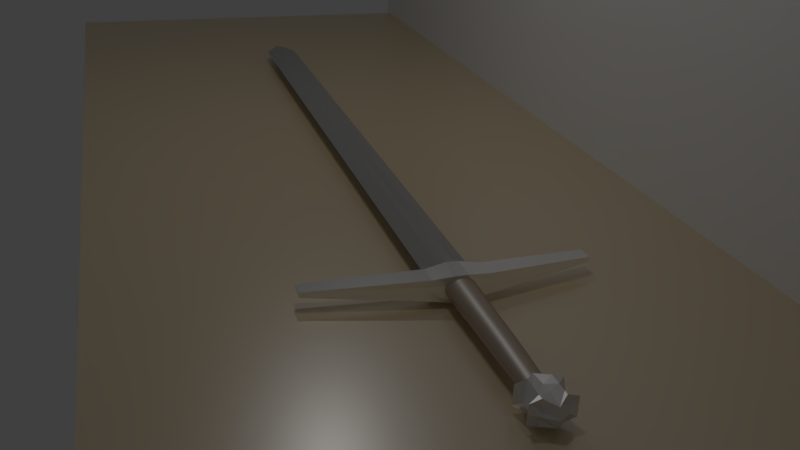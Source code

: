 # Source: First_sword.blend  (saved by Blender 2.79.0; exported with 4.5.12 LTS)
import bpy
from mathutils import Matrix  # noqa: F401  (used for matrix-valued properties, if any)

bpy.ops.wm.read_factory_settings(use_empty=True)
scene = bpy.context.scene
scene.name = 'Scene'

# ---- collections
col_collection_1 = bpy.data.collections.new('Collection 1'); scene.collection.children.link(col_collection_1)

# ---- materials (node trees are filled in below, after node groups)
mat_material_001 = bpy.data.materials.new('Material.001')
mat_material_001.alpha_threshold = 0.0
mat_material_001.roughness = 0.5
mat_material = bpy.data.materials.new('Material')
mat_material.alpha_threshold = 0.0
mat_material.roughness = 0.5
mat_metal_3 = bpy.data.materials.new('Metal 3')
mat_metal_3.alpha_threshold = 0.0
mat_metal_3.roughness = 0.5
mat_metal_2 = bpy.data.materials.new('Metal 2')
mat_metal_2.alpha_threshold = 0.0
mat_metal_2.roughness = 0.5
mat_metal = bpy.data.materials.new('Metal')
mat_metal.alpha_threshold = 0.0
mat_metal.diffuse_color = (1.0, 1.0, 1.0, 1.0)
mat_metal.roughness = 0.5
mat_metal.line_color = (0.0, 0.0, 0.0, 1.0)
mat_hilt = bpy.data.materials.new('Hilt')
mat_hilt.alpha_threshold = 0.0
mat_hilt.roughness = 0.5

# ---- material node trees
mat_material_001.use_nodes = True; mat_material_001.node_tree.nodes.clear()
_N = mat_material_001.node_tree.nodes; _L = mat_material_001.node_tree.links
n0 = _N.new('ShaderNodeOutputMaterial'); n0.name = 'Material Output'; n0.location = (300, 300)
n1 = _N.new('ShaderNodeBsdfDiffuse'); n1.name = 'Diffuse BSDF'; n1.location = (10, 300)
_L.new(n1.outputs[0], n0.inputs[0])
n0.is_active_output = True
mat_material.use_nodes = True; mat_material.node_tree.nodes.clear()
_N = mat_material.node_tree.nodes; _L = mat_material.node_tree.links
n0 = _N.new('ShaderNodeBsdfAnisotropic'); n0.name = 'Glossy BSDF'; n0.location = (-103, 85)
n0.distribution = 'GGX'
n0.inputs[1].default_value = 0.3291
n1 = _N.new('ShaderNodeOutputMaterial'); n1.name = 'Material Output'; n1.location = (283, 284)
n2 = _N.new('ShaderNodeMixShader'); n2.name = 'Mix Shader'; n2.location = (98, 273)
n3 = _N.new('ShaderNodeBsdfDiffuse'); n3.name = 'Diffuse BSDF'; n3.location = (67, 539)
n3.inputs[0].default_value = (0.8354, 0.6427, 0.343, 1.0)
n3.inputs[1].default_value = 0.2583
_L.new(n3.outputs[0], n2.inputs[1])
_L.new(n0.outputs[0], n2.inputs[2])
_L.new(n2.outputs[0], n1.inputs[0])
n1.is_active_output = True
mat_metal_3.use_nodes = True; mat_metal_3.node_tree.nodes.clear()
_N = mat_metal_3.node_tree.nodes; _L = mat_metal_3.node_tree.links
n0 = _N.new('ShaderNodeOutputMaterial'); n0.name = 'Material Output'; n0.location = (348, 71)
n1 = _N.new('ShaderNodeBsdfAnisotropic'); n1.name = 'Glossy BSDF'; n1.location = (-45, 124)
n1.distribution = 'GGX'
n1.inputs[1].default_value = 0.3416
n2 = _N.new('ShaderNodeBsdfDiffuse'); n2.name = 'Diffuse BSDF'; n2.location = (-42, 334)
n2.inputs[1].default_value = 0.175
n3 = _N.new('ShaderNodeMixShader'); n3.name = 'Mix Shader'; n3.location = (165, 237)
_L.new(n2.outputs[0], n3.inputs[1])
_L.new(n1.outputs[0], n3.inputs[2])
_L.new(n3.outputs[0], n0.inputs[0])
n0.is_active_output = True
mat_metal_2.use_nodes = True; mat_metal_2.node_tree.nodes.clear()
_N = mat_metal_2.node_tree.nodes; _L = mat_metal_2.node_tree.links
n0 = _N.new('ShaderNodeBsdfDiffuse'); n0.name = 'Diffuse BSDF'; n0.location = (-58, 399)
n0.inputs[0].default_value = (1.0, 1.0, 1.0, 1.0)
n0.inputs[1].default_value = 0.7417
n1 = _N.new('ShaderNodeBsdfAnisotropic'); n1.name = 'Glossy BSDF'; n1.location = (-75, 147)
n1.distribution = 'GGX'
n1.inputs[0].default_value = (1.0, 1.0, 1.0, 1.0)
n1.inputs[1].default_value = 0.2236
n2 = _N.new('ShaderNodeMixShader'); n2.name = 'Mix Shader'; n2.location = (140, 272)
n2.inputs[0].default_value = 0.8545
n3 = _N.new('ShaderNodeOutputMaterial'); n3.name = 'Material Output'; n3.location = (336, 258)
_L.new(n0.outputs[0], n2.inputs[1])
_L.new(n1.outputs[0], n2.inputs[2])
_L.new(n2.outputs[0], n3.inputs[0])
n3.is_active_output = True
mat_metal.use_nodes = True; mat_metal.node_tree.nodes.clear()
_N = mat_metal.node_tree.nodes; _L = mat_metal.node_tree.links
n0 = _N.new('ShaderNodeOutputMaterial'); n0.name = 'Material Output'; n0.location = (364, 332)
n1 = _N.new('ShaderNodeBsdfDiffuse'); n1.name = 'Diffuse BSDF'; n1.location = (4, 396)
n1.inputs[1].default_value = 0.4667
n2 = _N.new('ShaderNodeMixShader'); n2.name = 'Mix Shader'; n2.location = (184, 303)
n2.inputs[0].default_value = 0.7091
n3 = _N.new('ShaderNodeBsdfAnisotropic'); n3.name = 'Glossy BSDF'; n3.location = (-17, 202)
n3.distribution = 'GGX'
n3.inputs[0].default_value = (0.3154, 0.3154, 0.3154, 1.0)
n3.inputs[1].default_value = 0.2887
_L.new(n1.outputs[0], n2.inputs[1])
_L.new(n3.outputs[0], n2.inputs[2])
_L.new(n2.outputs[0], n0.inputs[0])
n0.is_active_output = True
mat_hilt.use_nodes = True; mat_hilt.node_tree.nodes.clear()
_N = mat_hilt.node_tree.nodes; _L = mat_hilt.node_tree.links
n0 = _N.new('ShaderNodeOutputMaterial'); n0.name = 'Material Output'; n0.location = (300, 300)
n1 = _N.new('ShaderNodeBsdfDiffuse'); n1.name = 'Diffuse BSDF'; n1.location = (-22, 363)
n1.inputs[0].default_value = (0.2922, 0.1525, 0.03005, 1.0)
n2 = _N.new('ShaderNodeBsdfAnisotropic'); n2.name = 'Glossy BSDF'; n2.location = (-40, 192)
n2.distribution = 'GGX'
n2.inputs[1].default_value = 0.4472
n3 = _N.new('ShaderNodeMixShader'); n3.name = 'Mix Shader'; n3.location = (166, 510)
_L.new(n1.outputs[0], n3.inputs[1])
_L.new(n2.outputs[0], n3.inputs[2])
_L.new(n3.outputs[0], n0.inputs[0])
n0.is_active_output = True

# ---- world
world_world = bpy.data.worlds.new('World'); scene.world = world_world
world_world.color = (0.05088, 0.05088, 0.05088)
world_world.use_sun_shadow = False
world_world.sun_shadow_jitter_overblur = 0.0
world_world.cycles.sampling_method = 'MANUAL'

# ---- cameras
cam_camera = bpy.data.cameras.new('Camera')
cam_camera.clip_end = 100.0
cam_camera.lens = 35.0
cam_camera.sensor_width = 32.0
cam_camera.sensor_height = 18.0
cam_camera.display_size = 2.0
cam_camera.dof.focus_distance = 0.0

# ---- lights
light_area_001 = bpy.data.lights.new('Area.001', 'AREA')
light_area_001.transmission_factor = 0.0
light_area_001.energy = 295.6
light_area_001.shadow_buffer_clip_start = 0.5
light_area_001.shadow_soft_size = 0.348
light_area_001.shadow_maximum_resolution = 0.006
light_area_001.use_absolute_resolution = True
light_area_001.size = 0.348
light_area_001.size_y = 0.1
light_area = bpy.data.lights.new('Area', 'AREA')
light_area.transmission_factor = 0.0
light_area.energy = 308.1
light_area.shadow_buffer_clip_start = 0.5
light_area.shadow_soft_size = 0.664
light_area.shadow_maximum_resolution = 0.006
light_area.use_absolute_resolution = True
light_area.size = 0.664
light_area.size_y = 0.1

# ---- meshes
me_plane_002 = bpy.data.meshes.new('Plane.002')
me_plane_002.from_pydata([(-1.0, -1.0, 0.0), (1.0, -1.0, 0.0), (-1.0, 1.0, 0.0), (1.0, 1.0, 0.0)], [], [(0, 1, 3, 2)])
me_plane_002.materials.append(mat_material_001)
me_plane_002.use_remesh_preserve_volume = False
me_plane_002.use_remesh_preserve_attributes = False
me_plane_002.use_mirror_vertex_groups = False
me_plane_002.update()
me_plane_001 = bpy.data.meshes.new('Plane.001')
me_plane_001.from_pydata([(-1.0, -1.0, 0.0), (1.0, -1.0, 0.0), (-1.0, 1.0, 0.0), (1.0, 1.0, 0.0)], [], [(0, 1, 3, 2)])
me_plane_001.materials.append(mat_material)
me_plane_001.use_remesh_preserve_volume = False
me_plane_001.use_remesh_preserve_attributes = False
me_plane_001.use_mirror_vertex_groups = False
me_plane_001.update()
me_plane = bpy.data.meshes.new('Plane')
me_plane.from_pydata([(-1.0, -1.0, 0.0), (1.0, -1.0, 0.0), (-1.0, 1.0, 0.0), (1.0, 1.0, 0.0)], [], [(0, 1, 3, 2)])
me_plane.materials.append(mat_material)
me_plane.use_remesh_preserve_volume = False
me_plane.use_remesh_preserve_attributes = False
me_plane.use_mirror_vertex_groups = False
me_plane.update()
me_cube_003 = bpy.data.meshes.new('Cube.003')
me_cube_003.from_pydata([(8.952, -25.67, -1.675), (8.952, -25.67, 0.6292), (8.952, -22.59, -1.675), (8.952, -22.59, 0.6292), (13.99, -25.67, -1.675), (13.99, -25.67, 0.6292), (13.99, -22.59, -1.675), (13.99, -22.59, 0.6292), (12.73, -22.59, -2.059), (11.47, -21.28, -1.566), (10.21, -22.59, -2.059), (10.21, -22.59, 1.013), (11.47, -21.28, 0.5201), (12.73, -22.59, 1.013), (10.21, -25.67, -2.059), (11.47, -26.73, -1.675), (12.73, -25.67, -2.059), (12.73, -25.67, 1.013), (11.47, -26.73, 0.6292), (10.21, -25.67, 1.013), (8.952, -25.67, -0.5228), (8.952, -22.59, -0.5228), (13.99, -22.59, -0.5228), (13.99, -25.67, -0.5228), (12.73, -25.67, 0.2452), (12.73, -26.46, -0.5228), (12.73, -25.67, -1.291), (11.47, -27.2, -0.5228), (10.21, -25.67, 0.2452), (10.21, -26.46, -0.5228), (10.21, -25.67, -1.291), (10.21, -22.59, 0.2452), (10.21, -22.59, -0.5228), (10.21, -22.59, -1.291), (11.47, -21.28, -0.2479), (11.47, -22.59, -0.5228), (11.47, -21.28, -0.7977), (12.73, -22.59, 0.2452), (12.73, -22.59, -0.5228), (12.73, -22.59, -1.291), (9.35, -24.02, -0.5207), (9.35, -25.05, -0.5203), (13.59, -25.05, -0.5228), (13.59, -24.02, -0.5228), (12.73, -24.02, 1.013), (12.73, -25.05, 1.013), (11.47, -23.32, 0.7495), (11.47, -24.78, 0.9138), (10.21, -24.02, 1.013), (10.21, -25.05, 1.013), (10.21, -24.02, -2.059), (10.21, -25.05, -2.059), (11.47, -23.32, -1.795), (11.47, -24.78, -1.959), (12.73, -24.02, -2.059), (12.73, -25.05, -2.059)], [], [(37, 13, 7), (28, 19, 1), (55, 42, 4, 16), (49, 41, 1, 19), (42, 45, 17, 5), (45, 47, 18, 17), (47, 49, 19, 18), (41, 51, 14, 0), (51, 53, 15, 14), (53, 55, 16, 15), (5, 17, 24), (24, 17, 18), (18, 19, 28), (3, 11, 31), (31, 11, 12, 34), (34, 12, 13, 37), (9, 36, 39, 8), (36, 35, 38, 39), (35, 34, 37, 38), (10, 33, 36, 9), (33, 32, 35, 36), (32, 31, 34, 35), (2, 33, 10), (2, 21, 32, 33), (21, 3, 31, 32), (15, 30, 14), (15, 27, 29, 30), (27, 18, 28, 29), (16, 26, 15), (26, 25, 27, 15), (25, 24, 18, 27), (4, 26, 16), (4, 23, 25, 26), (23, 5, 24, 25), (14, 30, 0), (30, 29, 20, 0), (29, 28, 1, 20), (42, 23, 4), (42, 5, 23), (8, 39, 6), (39, 38, 22, 6), (38, 37, 7, 22), (40, 21, 2), (40, 3, 21), (20, 1, 41), (0, 20, 41), (22, 7, 43), (6, 22, 43), (9, 8, 54, 52), (52, 54, 55, 53), (10, 9, 52, 50), (50, 52, 53, 51), (2, 10, 50, 40), (40, 50, 51, 41), (12, 11, 48, 46), (46, 48, 49, 47), (13, 12, 46, 44), (44, 46, 47, 45), (7, 13, 44, 43), (43, 44, 45, 42), (11, 3, 40, 48), (48, 40, 41, 49), (8, 6, 43, 54), (54, 43, 42, 55)])
me_cube_003.materials.append(mat_metal_3)
me_cube_003.use_remesh_preserve_volume = False
me_cube_003.use_remesh_preserve_attributes = False
me_cube_003.use_mirror_vertex_groups = False
me_cube_003.update()
me_cube_002 = bpy.data.meshes.new('Cube.002')
me_cube_002.from_pydata([(8.134, 0.3294, 0.8268), (8.134, 0.3294, -1.869), (8.134, -2.366, -1.869), (8.134, -2.366, 0.8268), (14.81, -2.366, -1.868), (14.81, -2.366, 0.8272), (14.81, 0.3292, -1.868), (14.81, 0.3292, 0.8272), (8.133, 0.1555, -0.1296), (8.133, -2.192, -0.1296), (8.133, 0.1555, -0.9122), (8.133, -2.192, -0.9122), (14.81, 0.1552, -0.129), (11.47, -2.714, 0.04404), (14.81, 0.1552, -0.9116), (11.47, -2.714, -1.086), (11.47, 0.6771, -2.217), (11.47, 0.6771, 1.174), (11.47, -2.714, -2.217), (11.47, -2.714, 1.174), (10.63, 0.6771, -2.217), (10.63, -2.714, 1.174), (10.63, 0.6771, 1.174), (10.63, -2.714, -2.217), (12.32, 0.6771, 1.174), (12.32, -2.714, -2.217), (12.32, 0.6771, -2.217), (12.32, -2.714, 1.174), (-6.121, 0.2829, -0.8542), (-6.121, 0.2829, -0.1875), (-6.121, 2.283, -0.1875), (-6.121, 2.283, -0.8542), (14.81, -2.193, -0.9116), (14.81, -2.193, -0.129), (29.07, 2.283, -0.1867), (29.07, 2.283, -0.8534), (29.07, 0.2825, -0.1867), (29.07, 0.2825, -0.8534), (11.47, 0.6771, 0.04404), (11.47, 0.6771, -1.086), (10.63, 0.6771, 0.04404), (10.63, 0.6771, -1.086), (10.63, -2.714, 0.04404), (10.63, -2.714, -1.086), (12.32, -2.714, 0.04404), (12.32, -2.714, -1.086), (12.32, 0.6771, 0.04404), (12.32, 0.6771, -1.086)], [], [(29, 3, 0, 30), (30, 0, 8), (29, 9, 3), (31, 1, 2, 28), (33, 5, 7, 12), (12, 7, 34), (5, 36, 34, 7), (33, 36, 5), (6, 35, 37, 4), (9, 3, 0, 8), (46, 24, 7, 12), (42, 21, 3, 9), (26, 6, 4, 25), (22, 0, 3, 21), (24, 17, 19, 27), (20, 16, 18, 23), (44, 27, 19, 13), (40, 22, 17, 38), (8, 0, 22, 40), (1, 20, 23, 2), (17, 22, 21, 19), (13, 19, 21, 42), (33, 5, 27, 44), (7, 24, 27, 5), (16, 26, 25, 18), (38, 17, 24, 46), (28, 2, 11), (28, 11, 9, 29), (31, 10, 1), (31, 30, 8, 10), (28, 29, 30, 31), (4, 37, 32), (32, 37, 36, 33), (6, 14, 35), (14, 12, 34, 35), (35, 34, 36, 37), (4, 32, 14, 6), (32, 33, 12, 14), (16, 39, 47, 26), (39, 38, 46, 47), (4, 32, 45, 25), (32, 33, 44, 45), (18, 15, 43, 23), (15, 13, 42, 43), (1, 10, 41, 20), (10, 8, 40, 41), (20, 41, 39, 16), (41, 40, 38, 39), (25, 45, 15, 18), (45, 44, 13, 15), (23, 43, 11, 2), (43, 42, 9, 11), (26, 47, 14, 6), (47, 46, 12, 14), (2, 11, 10, 1), (11, 9, 8, 10)])
me_cube_002.materials.append(mat_metal_2)
me_cube_002.use_remesh_preserve_volume = False
me_cube_002.use_remesh_preserve_attributes = False
me_cube_002.use_mirror_vertex_groups = False
me_cube_002.update()
me_cube_000 = bpy.data.meshes.new('Cube.000')
me_cube_000.from_pydata([(10.59, 0.2413, -1.398), (10.59, 0.2413, 0.3657), (10.59, 104.3, -1.398), (10.59, 104.3, 0.3657), (12.36, 0.2413, -1.398), (12.36, 0.2413, 0.3657), (12.36, 104.3, -1.398), (12.36, 104.3, 0.3657), (11.47, 104.3, -1.398), (11.47, 104.3, 0.3657), (11.47, 0.2413, -1.069), (11.47, 0.2413, 0.03697), (8.62, 0.2413, -0.5159), (8.62, 104.3, -0.5159), (14.33, 104.3, -0.5159), (14.33, 0.2413, -0.5159), (11.47, 0.2413, -0.5159), (14.33, 103.3, -0.5159), (11.47, 103.3, -1.069), (11.47, 103.3, 0.03697), (12.36, 103.3, 0.3657), (12.36, 103.3, -1.398), (10.59, 103.3, 0.3657), (10.59, 103.3, -1.398), (11.47, 109.1, -0.5159), (8.62, 103.3, -0.5159)], [], [(25, 22, 3, 13), (13, 3, 24), (17, 20, 5, 15), (16, 11, 1, 12), (18, 21, 4, 10), (19, 22, 1, 11), (20, 19, 11, 5), (23, 18, 10, 0), (15, 5, 11, 16), (8, 6, 21, 18), (6, 8, 24), (4, 15, 16, 10), (10, 16, 12, 0), (21, 17, 15, 4), (14, 6, 24), (23, 25, 13, 2), (2, 13, 24), (8, 2, 24), (3, 9, 24), (7, 14, 24), (9, 7, 24), (9, 3, 22, 19), (7, 9, 19, 20), (2, 8, 18, 23), (6, 14, 17, 21), (0, 12, 25, 23), (14, 7, 20, 17), (12, 1, 22, 25)])
me_cube_000.materials.append(mat_metal)
me_cube_000.use_remesh_preserve_volume = False
me_cube_000.use_remesh_preserve_attributes = False
me_cube_000.use_mirror_vertex_groups = False
me_cube_000.update()
me_cube_001 = bpy.data.meshes.new('Cube.001')
me_cube_001.from_pydata([(11.47, -2.478, -1.976), (11.47, -5.39, -1.976), (11.83, -5.39, -1.948), (11.83, -2.478, -1.948), (12.17, -5.39, -1.865), (12.17, -2.478, -1.865), (12.49, -5.39, -1.731), (12.49, -2.478, -1.731), (12.77, -5.39, -1.549), (12.77, -2.478, -1.549), (13.0, -5.39, -1.329), (13.0, -2.478, -1.329), (13.17, -5.39, -1.077), (13.17, -2.478, -1.077), (13.27, -5.39, -0.8038), (13.27, -2.478, -0.8038), (13.31, -5.39, -0.5197), (13.31, -2.478, -0.5197), (13.27, -5.39, -0.2356), (13.27, -2.478, -0.2356), (13.17, -5.39, 0.03753), (13.17, -2.478, 0.03753), (13.0, -5.39, 0.2893), (13.0, -2.478, 0.2893), (12.77, -5.39, 0.51), (12.77, -2.478, 0.51), (12.49, -5.39, 0.6911), (12.49, -2.478, 0.6911), (12.17, -5.39, 0.8256), (12.17, -2.478, 0.8256), (11.83, -5.39, 0.9085), (11.83, -2.478, 0.9085), (11.47, -5.39, 0.9365), (11.47, -2.478, 0.9365), (11.12, -5.39, 0.9085), (11.12, -2.478, 0.9085), (10.77, -5.39, 0.8256), (10.77, -2.478, 0.8256), (10.46, -5.39, 0.6911), (10.46, -2.478, 0.6911), (10.18, -5.39, 0.51), (10.18, -2.478, 0.51), (9.951, -5.39, 0.2893), (9.951, -2.478, 0.2893), (9.782, -5.39, 0.03753), (9.782, -2.478, 0.03753), (9.678, -5.39, -0.2356), (9.678, -2.478, -0.2356), (9.642, -5.39, -0.5197), (9.642, -2.478, -0.5197), (9.678, -5.39, -0.8038), (9.678, -2.478, -0.8038), (9.782, -5.39, -1.077), (9.782, -2.478, -1.077), (9.951, -5.39, -1.329), (9.951, -2.478, -1.329), (10.18, -5.39, -1.549), (10.18, -2.478, -1.549), (10.46, -5.39, -1.731), (10.46, -2.478, -1.731), (10.77, -5.39, -1.865), (10.77, -2.478, -1.865), (11.12, -5.39, -1.948), (11.12, -2.478, -1.948), (11.47, -11.52, -1.784), (11.78, -11.52, -1.76), (12.08, -11.52, -1.688), (12.36, -11.52, -1.571), (12.6, -11.52, -1.414), (12.8, -11.52, -1.222), (12.94, -11.52, -1.004), (13.03, -11.52, -0.7664), (13.06, -11.52, -0.5197), (13.03, -11.52, -0.2731), (12.94, -11.52, -0.03587), (12.8, -11.52, 0.1827), (12.6, -11.52, 0.3743), (12.36, -11.52, 0.5316), (12.08, -11.52, 0.6484), (11.78, -11.52, 0.7204), (11.47, -11.52, 0.7447), (11.16, -11.52, 0.7204), (10.87, -11.52, 0.6484), (10.59, -11.52, 0.5316), (10.35, -11.52, 0.3743), (10.15, -11.52, 0.1827), (10.0, -11.52, -0.03587), (9.914, -11.52, -0.2731), (9.884, -11.52, -0.5197), (9.914, -11.52, -0.7664), (10.0, -11.52, -1.004), (10.15, -11.52, -1.222), (10.35, -11.52, -1.414), (10.59, -11.52, -1.571), (10.87, -11.52, -1.688), (11.16, -11.52, -1.76), (11.47, -15.83, -1.784), (11.78, -15.83, -1.76), (12.08, -15.83, -1.688), (12.36, -15.83, -1.571), (12.6, -15.83, -1.414), (12.8, -15.83, -1.222), (12.94, -15.83, -1.004), (13.03, -15.83, -0.7664), (13.06, -15.83, -0.5197), (13.03, -15.83, -0.2731), (12.94, -15.83, -0.03587), (12.8, -15.83, 0.1827), (12.6, -15.83, 0.3743), (12.36, -15.83, 0.5316), (12.08, -15.83, 0.6484), (11.78, -15.83, 0.7204), (11.47, -15.83, 0.7447), (11.16, -15.83, 0.7204), (10.87, -15.83, 0.6484), (10.59, -15.83, 0.5316), (10.35, -15.83, 0.3743), (10.15, -15.83, 0.1827), (10.0, -15.83, -0.03587), (9.914, -15.83, -0.2731), (9.884, -15.83, -0.5197), (9.914, -15.83, -0.7664), (10.0, -15.83, -1.004), (10.15, -15.83, -1.222), (10.35, -15.83, -1.414), (10.59, -15.83, -1.571), (10.87, -15.83, -1.688), (11.16, -15.83, -1.76), (11.47, -23.4, -1.325), (11.71, -23.4, -1.31), (11.94, -23.4, -1.264), (12.15, -23.4, -1.19), (12.34, -23.4, -1.09), (12.49, -23.4, -0.9678), (12.6, -23.4, -0.8289), (12.67, -23.4, -0.6781), (12.7, -23.4, -0.5213), (12.67, -23.4, -0.3645), (12.6, -23.4, -0.2137), (12.49, -23.4, -0.07476), (12.34, -23.4, 0.04703), (12.15, -23.4, 0.147), (11.94, -23.4, 0.2213), (11.71, -23.4, 0.267), (11.47, -23.4, 0.2824), (11.23, -23.4, 0.267), (11.0, -23.4, 0.2213), (10.79, -23.4, 0.147), (10.61, -23.4, 0.04703), (10.46, -23.4, -0.07477), (10.34, -23.4, -0.2137), (10.27, -23.4, -0.3645), (10.25, -23.4, -0.5213), (10.27, -23.4, -0.6781), (10.34, -23.4, -0.8289), (10.46, -23.4, -0.9678), (10.61, -23.4, -1.09), (10.79, -23.4, -1.19), (11.0, -23.4, -1.264), (11.23, -23.4, -1.31), (10.26, -23.06, -0.3604), (10.33, -23.06, -0.2058), (12.62, -23.06, -0.2058), (12.69, -23.06, -0.3604), (10.23, -23.06, -0.5212), (12.5, -23.06, -0.06327), (10.26, -23.06, -0.682), (12.35, -23.06, 0.06164), (10.33, -23.06, -0.8367), (12.16, -23.06, 0.1642), (10.44, -23.06, -0.9792), (11.95, -23.06, 0.2403), (11.71, -23.06, -1.33), (11.47, -23.06, -1.346), (10.6, -23.06, -1.104), (11.71, -23.06, 0.2872), (11.95, -23.06, -1.283), (10.78, -23.06, -1.207), (11.47, -23.06, 0.3031), (12.16, -23.06, -1.207), (11.0, -23.06, -1.283), (11.23, -23.06, 0.2872), (12.35, -23.06, -1.104), (11.23, -23.06, -1.33), (11.0, -23.06, 0.2403), (12.5, -23.06, -0.9792), (10.78, -23.06, 0.1642), (12.62, -23.06, -0.8367), (10.6, -23.06, 0.06164), (12.69, -23.06, -0.682), (10.44, -23.06, -0.06327), (12.71, -23.06, -0.5212), (11.47, -2.527, -1.976), (11.83, -2.527, -1.948), (12.17, -2.527, -1.865), (12.49, -2.527, -1.731), (12.77, -2.527, -1.549), (13.0, -2.527, -1.329), (13.17, -2.527, -1.077), (13.27, -2.527, -0.8038), (13.31, -2.527, -0.5197), (13.27, -2.527, -0.2356), (13.17, -2.527, 0.03753), (13.0, -2.527, 0.2893), (12.77, -2.527, 0.51), (12.49, -2.527, 0.6911), (12.17, -2.527, 0.8256), (11.83, -2.527, 0.9085), (11.47, -2.527, 0.9365), (11.12, -2.527, 0.9085), (10.77, -2.527, 0.8256), (10.46, -2.527, 0.6911), (10.18, -2.527, 0.51), (9.951, -2.527, 0.2893), (9.782, -2.527, 0.03753), (9.678, -2.527, -0.2356), (9.642, -2.527, -0.5197), (9.678, -2.527, -0.8038), (9.782, -2.527, -1.077), (9.951, -2.527, -1.329), (10.18, -2.527, -1.549), (10.46, -2.527, -1.731), (10.77, -2.527, -1.865), (11.12, -2.527, -1.948)], [], [(192, 0, 3, 193), (193, 3, 5, 194), (194, 5, 7, 195), (195, 7, 9, 196), (196, 9, 11, 197), (197, 11, 13, 198), (198, 13, 15, 199), (199, 15, 17, 200), (200, 17, 19, 201), (201, 19, 21, 202), (202, 21, 23, 203), (203, 23, 25, 204), (204, 25, 27, 205), (205, 27, 29, 206), (206, 29, 31, 207), (207, 31, 33, 208), (208, 33, 35, 209), (209, 35, 37, 210), (210, 37, 39, 211), (211, 39, 41, 212), (212, 41, 43, 213), (213, 43, 45, 214), (214, 45, 47, 215), (215, 47, 49, 216), (216, 49, 51, 217), (217, 51, 53, 218), (218, 53, 55, 219), (219, 55, 57, 220), (220, 57, 59, 221), (221, 59, 61, 222), (40, 42, 85, 84), (222, 61, 63, 223), (223, 63, 0, 192), (3, 0, 63, 61, 59, 57, 55, 53, 51, 49, 47, 45, 43, 41, 39, 37, 35, 33, 31, 29, 27, 25, 23, 21, 19, 17, 15, 13, 11, 9, 7, 5), (83, 84, 116, 115), (58, 60, 94, 93), (14, 16, 72, 71), (32, 34, 81, 80), (50, 52, 90, 89), (6, 8, 68, 67), (24, 26, 77, 76), (42, 44, 86, 85), (60, 62, 95, 94), (16, 18, 73, 72), (34, 36, 82, 81), (1, 2, 65, 64), (52, 54, 91, 90), (2, 4, 66, 65), (8, 10, 69, 68), (26, 28, 78, 77), (44, 46, 87, 86), (62, 1, 64, 95), (18, 20, 74, 73), (36, 38, 83, 82), (54, 56, 92, 91), (10, 12, 70, 69), (28, 30, 79, 78), (46, 48, 88, 87), (20, 22, 75, 74), (38, 40, 84, 83), (56, 58, 93, 92), (12, 14, 71, 70), (30, 32, 80, 79), (48, 50, 89, 88), (4, 6, 67, 66), (22, 24, 76, 75), (161, 160, 151, 150), (70, 71, 103, 102), (84, 85, 117, 116), (71, 72, 104, 103), (85, 86, 118, 117), (72, 73, 105, 104), (86, 87, 119, 118), (73, 74, 106, 105), (87, 88, 120, 119), (74, 75, 107, 106), (88, 89, 121, 120), (75, 76, 108, 107), (89, 90, 122, 121), (76, 77, 109, 108), (90, 91, 123, 122), (77, 78, 110, 109), (64, 65, 97, 96), (91, 92, 124, 123), (78, 79, 111, 110), (65, 66, 98, 97), (92, 93, 125, 124), (79, 80, 112, 111), (66, 67, 99, 98), (93, 94, 126, 125), (80, 81, 113, 112), (67, 68, 100, 99), (94, 95, 127, 126), (81, 82, 114, 113), (68, 69, 101, 100), (95, 64, 96, 127), (82, 83, 115, 114), (69, 70, 102, 101), (128, 129, 130, 131, 132, 133, 134, 135, 136, 137, 138, 139, 140, 141, 142, 143, 144, 145, 146, 147, 148, 149, 150, 151, 152, 153, 154, 155, 156, 157, 158, 159), (163, 162, 138, 137), (160, 164, 152, 151), (162, 165, 139, 138), (164, 166, 153, 152), (165, 167, 140, 139), (166, 168, 154, 153), (167, 169, 141, 140), (168, 170, 155, 154), (169, 171, 142, 141), (173, 172, 129, 128), (170, 174, 156, 155), (171, 175, 143, 142), (172, 176, 130, 129), (174, 177, 157, 156), (175, 178, 144, 143), (176, 179, 131, 130), (177, 180, 158, 157), (178, 181, 145, 144), (179, 182, 132, 131), (180, 183, 159, 158), (181, 184, 146, 145), (182, 185, 133, 132), (183, 173, 128, 159), (184, 186, 147, 146), (185, 187, 134, 133), (186, 188, 148, 147), (187, 189, 135, 134), (188, 190, 149, 148), (189, 191, 136, 135), (190, 161, 150, 149), (191, 163, 137, 136), (104, 105, 163, 191), (117, 118, 161, 190), (103, 104, 191, 189), (116, 117, 190, 188), (102, 103, 189, 187), (115, 116, 188, 186), (101, 102, 187, 185), (114, 115, 186, 184), (127, 96, 173, 183), (100, 101, 185, 182), (113, 114, 184, 181), (126, 127, 183, 180), (99, 100, 182, 179), (112, 113, 181, 178), (125, 126, 180, 177), (98, 99, 179, 176), (111, 112, 178, 175), (124, 125, 177, 174), (97, 98, 176, 172), (110, 111, 175, 171), (123, 124, 174, 170), (96, 97, 172, 173), (109, 110, 171, 169), (122, 123, 170, 168), (108, 109, 169, 167), (121, 122, 168, 166), (107, 108, 167, 165), (120, 121, 166, 164), (106, 107, 165, 162), (119, 120, 164, 160), (105, 106, 162, 163), (118, 119, 160, 161), (62, 223, 192, 1), (60, 222, 223, 62), (58, 221, 222, 60), (56, 220, 221, 58), (54, 219, 220, 56), (52, 218, 219, 54), (50, 217, 218, 52), (48, 216, 217, 50), (46, 215, 216, 48), (44, 214, 215, 46), (42, 213, 214, 44), (40, 212, 213, 42), (38, 211, 212, 40), (36, 210, 211, 38), (34, 209, 210, 36), (32, 208, 209, 34), (30, 207, 208, 32), (28, 206, 207, 30), (26, 205, 206, 28), (24, 204, 205, 26), (22, 203, 204, 24), (20, 202, 203, 22), (18, 201, 202, 20), (16, 200, 201, 18), (14, 199, 200, 16), (12, 198, 199, 14), (10, 197, 198, 12), (8, 196, 197, 10), (6, 195, 196, 8), (4, 194, 195, 6), (2, 193, 194, 4), (1, 192, 193, 2)])
me_cube_001.materials.append(mat_hilt)
me_cube_001.use_remesh_preserve_volume = False
me_cube_001.use_remesh_preserve_attributes = False
me_cube_001.use_mirror_vertex_groups = False
me_cube_001.update()

# ---- objects
ob_plane_002 = bpy.data.objects.new('Plane.002', me_plane_002)
ob_plane_001 = bpy.data.objects.new('Plane.001', me_plane_001)
ob_area_001 = bpy.data.objects.new('Area.001', light_area_001)
ob_plane = bpy.data.objects.new('Plane', me_plane)
ob_pommel = bpy.data.objects.new('Pommel', me_cube_003)
ob_guard = bpy.data.objects.new('Guard', me_cube_002)
ob_blade = bpy.data.objects.new('Blade', me_cube_000)
ob_area = bpy.data.objects.new('Area', light_area)
ob_camera = bpy.data.objects.new('Camera', cam_camera)
ob_hilt = bpy.data.objects.new('Hilt', me_cube_001)

# ---- transforms, parenting, visibility, modifiers, constraints
ob_plane_002.location = (13.32, 2.532, 7.024)
ob_plane_002.rotation_euler = (-0.0, 1.571, 0.0)
ob_plane_002.scale = (12.29, 43.77, 12.29)
ob_plane_002.lineart.crease_threshold = 0.0
ob_plane_001.location = (1.715, 1.981, 35.17)
ob_plane_001.scale = (12.29, 43.77, 12.29)
ob_plane_001.lineart.crease_threshold = 0.0
ob_area_001.location = (1.715, 18.45, 24.07)
ob_area_001.lineart.crease_threshold = 0.0
ob_plane.location = (1.715, 1.981, 0.4237)
ob_plane.scale = (12.29, 43.77, 12.29)
ob_plane.lineart.crease_threshold = 0.0
ob_pommel.location = (-1.775, 0.6622, 1.209)
ob_pommel.scale = (0.3042, 0.3042, 0.3042)
ob_pommel.lineart.crease_threshold = 0.0
ob_guard.location = (-1.77, 0.5345, 1.209)
ob_guard.scale = (0.3042, 0.3042, 0.3042)
ob_guard.lineart.crease_threshold = 0.0
ob_blade.location = (-1.775, 0.5132, 1.209)
ob_blade.scale = (0.3042, 0.3042, 0.3042)
ob_blade.lineart.crease_threshold = 0.0
ob_area.location = (-0.7721, 2.936, 25.1)
ob_area.lineart.crease_threshold = 0.0
ob_camera.location = (-8.518, -24.05, 15.5)
ob_camera.rotation_euler = (1.13, -0.03413, -0.3079)
ob_camera.scale = (4.922, 4.922, 4.922)
ob_camera.lineart.crease_threshold = 0.0
ob_hilt.location = (-1.775, 0.6622, 1.209)
ob_hilt.scale = (0.3042, 0.3042, 0.3042)
ob_hilt.lineart.crease_threshold = 0.0
_m = ob_hilt.modifiers.new('Subsurf', 'SUBSURF')
_m.uv_smooth = 'PRESERVE_CORNERS'
_m.quality = 2
_m.levels = 2
_m.show_only_control_edges = False

# ---- collection membership
col_collection_1.objects.link(ob_plane_002)
col_collection_1.objects.link(ob_plane_001)
col_collection_1.objects.link(ob_area_001)
col_collection_1.objects.link(ob_plane)
col_collection_1.objects.link(ob_pommel)
col_collection_1.objects.link(ob_guard)
col_collection_1.objects.link(ob_blade)
col_collection_1.objects.link(ob_area)
col_collection_1.objects.link(ob_camera)
col_collection_1.objects.link(ob_hilt)

# ---- scene / render settings (as saved in the file)
scene.camera = ob_camera
scene.frame_start = 1; scene.frame_end = 5; scene.frame_set(1)
scene.render.engine = 'CYCLES'
scene.render.resolution_percentage = 50
scene.render.dither_intensity = 0.0
scene.cycles.use_denoising = False
scene.cycles.samples = 128
scene.cycles.sampling_pattern = 'TABULATED_SOBOL'
scene.cycles.use_adaptive_sampling = False
scene.cycles.use_light_tree = False
scene.cycles.blur_glossy = 0.0
scene.cycles.sample_clamp_indirect = 0.0
scene.view_settings.view_transform = 'Standard'
bpy.context.view_layer.update()
